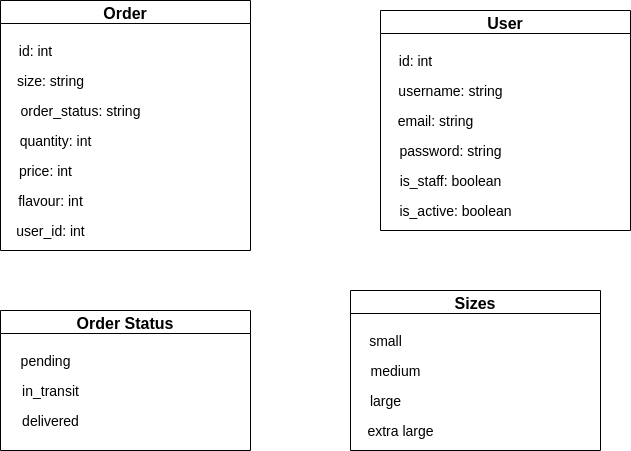

The diagram above was exported from draw.io. Its source (the exported page's mxGraphModel, read from the mxfile embedded in the PNG):
<mxGraphModel dx="911" dy="648" grid="1" gridSize="10" guides="1" tooltips="1" connect="1" arrows="1" fold="1" page="1" pageScale="1" pageWidth="827" pageHeight="1169" math="0" shadow="0">
  <root>
    <mxCell id="0" />
    <mxCell id="1" parent="0" />
    <mxCell id="6" value="Order" style="swimlane;fontSize=16;startSize=23;" parent="1" vertex="1">
      <mxGeometry x="80" y="60" width="250" height="250" as="geometry" />
    </mxCell>
    <mxCell id="16" value="&lt;font style=&quot;font-size: 14px&quot;&gt;id: int&lt;/font&gt;" style="text;html=1;resizable=0;autosize=1;align=center;verticalAlign=middle;points=[];fillColor=none;strokeColor=none;rounded=0;fontSize=16;" parent="6" vertex="1">
      <mxGeometry x="10" y="40" width="50" height="20" as="geometry" />
    </mxCell>
    <mxCell id="7" value="&lt;font style=&quot;font-size: 14px&quot;&gt;size: string&lt;/font&gt;" style="text;html=1;resizable=0;autosize=1;align=center;verticalAlign=middle;points=[];fillColor=none;strokeColor=none;rounded=0;fontSize=16;" parent="6" vertex="1">
      <mxGeometry x="10" y="70" width="80" height="20" as="geometry" />
    </mxCell>
    <mxCell id="17" value="&lt;font style=&quot;font-size: 14px&quot;&gt;order_status: string&lt;/font&gt;" style="text;html=1;resizable=0;autosize=1;align=center;verticalAlign=middle;points=[];fillColor=none;strokeColor=none;rounded=0;fontSize=16;" parent="6" vertex="1">
      <mxGeometry x="10" y="100" width="140" height="20" as="geometry" />
    </mxCell>
    <mxCell id="18" value="&lt;font style=&quot;font-size: 14px&quot;&gt;quantity: int&lt;/font&gt;" style="text;html=1;resizable=0;autosize=1;align=center;verticalAlign=middle;points=[];fillColor=none;strokeColor=none;rounded=0;fontSize=16;" parent="6" vertex="1">
      <mxGeometry x="10" y="130" width="90" height="20" as="geometry" />
    </mxCell>
    <mxCell id="20" value="&lt;font style=&quot;font-size: 14px&quot;&gt;price: int&lt;/font&gt;" style="text;html=1;resizable=0;autosize=1;align=center;verticalAlign=middle;points=[];fillColor=none;strokeColor=none;rounded=0;fontSize=16;" parent="6" vertex="1">
      <mxGeometry x="10" y="160" width="70" height="20" as="geometry" />
    </mxCell>
    <mxCell id="19" value="&lt;font style=&quot;font-size: 14px&quot;&gt;flavour: int&lt;/font&gt;" style="text;html=1;resizable=0;autosize=1;align=center;verticalAlign=middle;points=[];fillColor=none;strokeColor=none;rounded=0;fontSize=16;" parent="6" vertex="1">
      <mxGeometry x="10" y="190" width="80" height="20" as="geometry" />
    </mxCell>
    <mxCell id="21" value="&lt;font style=&quot;font-size: 14px&quot;&gt;user_id: int&lt;/font&gt;" style="text;html=1;resizable=0;autosize=1;align=center;verticalAlign=middle;points=[];fillColor=none;strokeColor=none;rounded=0;fontSize=16;" parent="6" vertex="1">
      <mxGeometry x="10" y="220" width="80" height="20" as="geometry" />
    </mxCell>
    <mxCell id="22" value="User" style="swimlane;fontSize=16;startSize=23;" parent="1" vertex="1">
      <mxGeometry x="460" y="70" width="250" height="220" as="geometry" />
    </mxCell>
    <mxCell id="23" value="&lt;font style=&quot;font-size: 14px&quot;&gt;id: int&lt;/font&gt;" style="text;html=1;resizable=0;autosize=1;align=center;verticalAlign=middle;points=[];fillColor=none;strokeColor=none;rounded=0;fontSize=16;" parent="22" vertex="1">
      <mxGeometry x="10" y="40" width="50" height="20" as="geometry" />
    </mxCell>
    <mxCell id="24" value="&lt;font style=&quot;font-size: 14px&quot;&gt;username: string&lt;/font&gt;" style="text;html=1;resizable=0;autosize=1;align=center;verticalAlign=middle;points=[];fillColor=none;strokeColor=none;rounded=0;fontSize=16;" parent="22" vertex="1">
      <mxGeometry x="10" y="70" width="120" height="20" as="geometry" />
    </mxCell>
    <mxCell id="25" value="&lt;font style=&quot;font-size: 14px&quot;&gt;email: string&lt;/font&gt;" style="text;html=1;resizable=0;autosize=1;align=center;verticalAlign=middle;points=[];fillColor=none;strokeColor=none;rounded=0;fontSize=16;" parent="22" vertex="1">
      <mxGeometry x="10" y="100" width="90" height="20" as="geometry" />
    </mxCell>
    <mxCell id="26" value="&lt;font style=&quot;font-size: 14px&quot;&gt;password: string&lt;/font&gt;" style="text;html=1;resizable=0;autosize=1;align=center;verticalAlign=middle;points=[];fillColor=none;strokeColor=none;rounded=0;fontSize=16;" parent="22" vertex="1">
      <mxGeometry x="10" y="130" width="120" height="20" as="geometry" />
    </mxCell>
    <mxCell id="27" value="&lt;font style=&quot;font-size: 14px&quot;&gt;is_staff: boolean&lt;/font&gt;" style="text;html=1;resizable=0;autosize=1;align=center;verticalAlign=middle;points=[];fillColor=none;strokeColor=none;rounded=0;fontSize=16;" parent="22" vertex="1">
      <mxGeometry x="10" y="160" width="120" height="20" as="geometry" />
    </mxCell>
    <mxCell id="28" value="&lt;font style=&quot;font-size: 14px&quot;&gt;is_active: boolean&lt;/font&gt;" style="text;html=1;resizable=0;autosize=1;align=center;verticalAlign=middle;points=[];fillColor=none;strokeColor=none;rounded=0;fontSize=16;" parent="22" vertex="1">
      <mxGeometry x="10" y="190" width="130" height="20" as="geometry" />
    </mxCell>
    <mxCell id="30" value="Order Status" style="swimlane;fontSize=16;startSize=23;" parent="1" vertex="1">
      <mxGeometry x="80" y="370" width="250" height="140" as="geometry" />
    </mxCell>
    <mxCell id="31" value="&lt;font style=&quot;font-size: 14px&quot;&gt;pending&lt;br&gt;&lt;/font&gt;" style="text;html=1;resizable=0;autosize=1;align=center;verticalAlign=middle;points=[];fillColor=none;strokeColor=none;rounded=0;fontSize=16;" parent="30" vertex="1">
      <mxGeometry x="10" y="40" width="70" height="20" as="geometry" />
    </mxCell>
    <mxCell id="32" value="&lt;font style=&quot;font-size: 14px&quot;&gt;in_transit&lt;/font&gt;" style="text;html=1;resizable=0;autosize=1;align=center;verticalAlign=middle;points=[];fillColor=none;strokeColor=none;rounded=0;fontSize=16;" parent="30" vertex="1">
      <mxGeometry x="15" y="70" width="70" height="20" as="geometry" />
    </mxCell>
    <mxCell id="33" value="&lt;font style=&quot;font-size: 14px&quot;&gt;delivered&lt;/font&gt;" style="text;html=1;resizable=0;autosize=1;align=center;verticalAlign=middle;points=[];fillColor=none;strokeColor=none;rounded=0;fontSize=16;" parent="30" vertex="1">
      <mxGeometry x="15" y="100" width="70" height="20" as="geometry" />
    </mxCell>
    <mxCell id="38" value="Sizes" style="swimlane;fontSize=16;startSize=23;" parent="1" vertex="1">
      <mxGeometry x="430" y="350" width="250" height="160" as="geometry" />
    </mxCell>
    <mxCell id="39" value="&lt;font style=&quot;font-size: 14px&quot;&gt;small&lt;/font&gt;" style="text;html=1;resizable=0;autosize=1;align=center;verticalAlign=middle;points=[];fillColor=none;strokeColor=none;rounded=0;fontSize=16;" parent="38" vertex="1">
      <mxGeometry x="10" y="40" width="50" height="20" as="geometry" />
    </mxCell>
    <mxCell id="40" value="&lt;font style=&quot;font-size: 14px&quot;&gt;medium&lt;/font&gt;" style="text;html=1;resizable=0;autosize=1;align=center;verticalAlign=middle;points=[];fillColor=none;strokeColor=none;rounded=0;fontSize=16;" parent="38" vertex="1">
      <mxGeometry x="10" y="70" width="70" height="20" as="geometry" />
    </mxCell>
    <mxCell id="41" value="&lt;font style=&quot;font-size: 14px&quot;&gt;large&lt;/font&gt;" style="text;html=1;resizable=0;autosize=1;align=center;verticalAlign=middle;points=[];fillColor=none;strokeColor=none;rounded=0;fontSize=16;" parent="38" vertex="1">
      <mxGeometry x="10" y="100" width="50" height="20" as="geometry" />
    </mxCell>
    <mxCell id="42" value="&lt;font style=&quot;font-size: 14px&quot;&gt;extra large&lt;/font&gt;" style="text;html=1;resizable=0;autosize=1;align=center;verticalAlign=middle;points=[];fillColor=none;strokeColor=none;rounded=0;fontSize=16;" parent="38" vertex="1">
      <mxGeometry x="10" y="130" width="80" height="20" as="geometry" />
    </mxCell>
  </root>
</mxGraphModel>